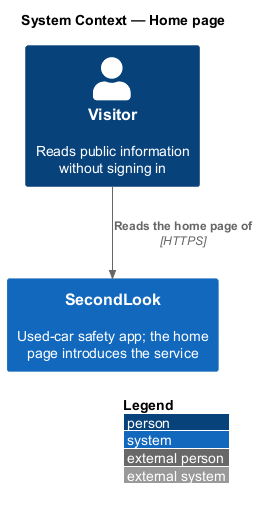

The diagram above was rendered by PlantUML. Its source (embedded in the PNG):
@startuml
!include <C4/C4_Context>
LAYOUT_WITH_LEGEND()
title System Context — Home page

Person(visitor, "Visitor", "Reads public information without signing in")
System(secondlook, "SecondLook", "Used-car safety app; the home page introduces the service")
Rel(visitor, secondlook, "Reads the home page of", "HTTPS")
@enduml